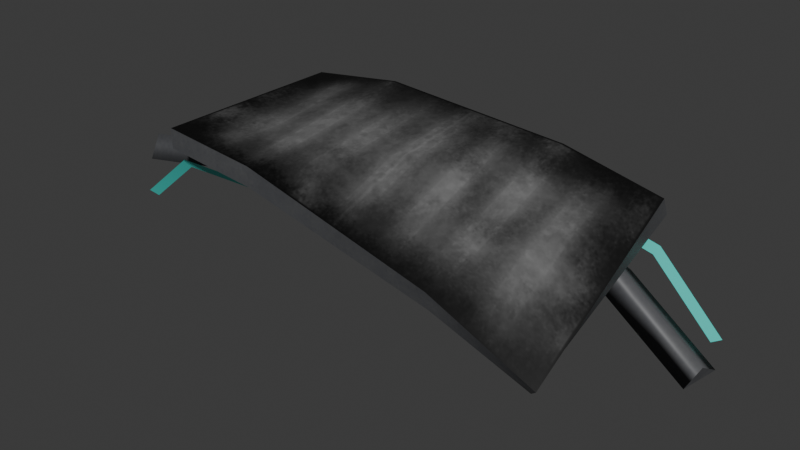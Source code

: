 # Source: panel_ripple_square.blend  (saved by Blender 4.0.36; exported with 4.5.12 LTS)
import bpy
from mathutils import Matrix  # noqa: F401  (used for matrix-valued properties, if any)

bpy.ops.wm.read_factory_settings(use_empty=True)
scene = bpy.context.scene
scene.name = 'Scene'

# ---- collections
col_collection = bpy.data.collections.new('Collection'); scene.collection.children.link(col_collection)

# ---- images (referenced by path relative to the original .blend; pixels are not part of the script)
import os
ASSET_DIR = os.environ.get("B2B_ASSET_DIR", "")  # directory of the original .blend (textures are referenced by path, not embedded)
HERE = os.path.dirname(os.path.abspath(__file__))  # packed textures are extracted next to this script under _unpacked/

def load_image(name, relpath, width, height, colorspace="sRGB"):
    """Load a texture the original file referenced (path relative to the .blend, or extracted next to this script)."""
    p = next((c for c in (os.path.join(HERE, relpath), os.path.join(ASSET_DIR, relpath)) if relpath and os.path.exists(c)), "")
    if p:
        img = bpy.data.images.load(p, check_existing=True)
        img.name = name
    else:  # same state as the original file: an image datablock whose file is absent (Cycles renders it pink)
        img = bpy.data.images.new(name, width, height)
        img.source = "FILE"
        img.filepath = "//" + (relpath or name)
    img.colorspace_settings.name = colorspace
    return img
img_panel_ripple_square_damaged = load_image('panel_ripple_square_damaged', '_unpacked/panel_ripple_square_damaged.f26c14b1.png', 256, 256, 'sRGB')
img_matte_grey = load_image('matte_grey', '_unpacked/matte_grey.243d4066.png', 256, 256, 'sRGB')

# ---- materials (node trees are filled in below, after node groups)
mat_h_um_panel_ripple_square_damaged = bpy.data.materials.new('h_um panel_ripple_square_damaged')
mat_h_um_panel_ripple_square_damaged.use_transparent_shadow = False
mat_h_um_panel_ripple_square_damaged.diffuse_color = (0.4614, 0.003949, 0.5035, 1.0)
mat_h_um_matte_grey_destroyed = bpy.data.materials.new('h_um matte_grey_destroyed')
mat_h_um_matte_grey_destroyed.use_transparent_shadow = False
mat_h_um_matte_grey_destroyed.diffuse_color = (0.5753, 0.06227, 0.2276, 1.0)
mat_h_um_matte_grey_destroyed_1 = bpy.data.materials.new('h_um matte_grey_destroyed%')
mat_h_um_matte_grey_destroyed_1.use_transparent_shadow = False
mat_h_um_matte_grey_destroyed_1.diffuse_color = (0.06658, 0.7318, 0.6465, 1.0)

# ---- material node trees
mat_h_um_panel_ripple_square_damaged.use_nodes = True; mat_h_um_panel_ripple_square_damaged.node_tree.nodes.clear()
_N = mat_h_um_panel_ripple_square_damaged.node_tree.nodes; _L = mat_h_um_panel_ripple_square_damaged.node_tree.links
n0 = _N.new('ShaderNodeBsdfPrincipled'); n0.name = 'Principled BSDF'; n0.location = (-260, 0)
n0.inputs[3].default_value = 1.45
n1 = _N.new('ShaderNodeOutputMaterial'); n1.name = 'Material Output'; n1.location = (0, 0)
n2 = _N.new('ShaderNodeTexImage'); n2.name = 'Image Texture'; n2.location = (-1600, 500)
n2.image = img_panel_ripple_square_damaged
_L.new(n0.outputs[0], n1.inputs[0])
_L.new(n2.outputs[0], n0.inputs[0])
n1.is_active_output = True
mat_h_um_matte_grey_destroyed.use_nodes = True; mat_h_um_matte_grey_destroyed.node_tree.nodes.clear()
_N = mat_h_um_matte_grey_destroyed.node_tree.nodes; _L = mat_h_um_matte_grey_destroyed.node_tree.links
n0 = _N.new('ShaderNodeBsdfPrincipled'); n0.name = 'Principled BSDF'; n0.location = (-260, 0)
n0.inputs[3].default_value = 1.45
n1 = _N.new('ShaderNodeOutputMaterial'); n1.name = 'Material Output'; n1.location = (0, 0)
n2 = _N.new('ShaderNodeTexImage'); n2.name = 'Image Texture'; n2.location = (-1600, 500)
n2.image = img_matte_grey
_L.new(n0.outputs[0], n1.inputs[0])
_L.new(n2.outputs[0], n0.inputs[0])
n1.is_active_output = True
mat_h_um_matte_grey_destroyed_1.use_nodes = True; mat_h_um_matte_grey_destroyed_1.node_tree.nodes.clear()
_N = mat_h_um_matte_grey_destroyed_1.node_tree.nodes; _L = mat_h_um_matte_grey_destroyed_1.node_tree.links
n0 = _N.new('ShaderNodeBsdfPrincipled'); n0.name = 'Principled BSDF'; n0.location = (10, 300)
n0.inputs[0].default_value = (0.06658, 0.7318, 0.6465, 1.0)
n0.inputs[3].default_value = 1.45
n1 = _N.new('ShaderNodeOutputMaterial'); n1.name = 'Material Output'; n1.location = (300, 300)
_L.new(n0.outputs[0], n1.inputs[0])
n1.is_active_output = True

# ---- world
world_world = bpy.data.worlds.new('World'); scene.world = world_world
world_world.use_nodes = True; world_world.node_tree.nodes.clear()
_N = world_world.node_tree.nodes; _L = world_world.node_tree.links
n0 = _N.new('ShaderNodeOutputWorld'); n0.name = 'World Output'; n0.location = (300, 300)
n1 = _N.new('ShaderNodeBackground'); n1.name = 'Background'; n1.location = (10, 300)
n1.inputs[0].default_value = (0.05088, 0.05088, 0.05088, 1.0)
_L.new(n1.outputs[0], n0.inputs[0])
n0.is_active_output = True
world_world.color = (0.05088, 0.05088, 0.05088)
world_world.use_sun_shadow = False
world_world.sun_shadow_jitter_overblur = 0.0

# ---- meshes
me_l6_default_default = bpy.data.meshes.new('L6 default default')
me_l6_default_default.from_pydata([(100.0, -45.67, -47.61), (100.0, 45.89, 0.5056), (50.0, -51.14, -19.69), (50.0, 45.45, 11.88), (-50.0, -50.0, 5.149), (-50.0, 50.0, 16.56), (-100.0, 50.0, 10.0), (-100.0, -50.0, 10.0), (-100.0, 50.0, 0.0), (-100.0, -50.0, 0.0), (-50.0, 50.0, 6.563), (-50.0, -50.0, -4.851), (50.0, -48.55, -29.34), (50.0, 48.04, 2.222), (100.0, 50.11, -8.557), (94.68, -40.52, -53.42), (-100.0, 50.0, 0.0), (-100.0, -50.0, 0.0), (-100.0, 50.0, 10.0), (-100.0, -50.0, 10.0), (-100.0, 50.0, 0.0), (-100.0, 50.0, 10.0), (-50.0, 50.0, 6.563), (-50.0, 50.0, 16.56), (50.0, 48.04, 2.222), (50.0, 45.45, 11.88), (100.0, 50.11, -8.557), (100.0, 45.89, 0.5056), (100.0, 50.11, -8.557), (100.0, 45.89, 0.5056), (94.68, -40.52, -53.42), (100.0, -45.67, -47.61), (-100.0, -50.0, 10.0), (-100.0, -50.0, 0.0), (-50.0, -50.0, 5.149), (-50.0, -50.0, -4.851), (50.0, -51.14, -19.69), (50.0, -48.55, -29.34), (100.0, -45.67, -47.61), (94.68, -40.52, -53.42), (133.3, 44.78, -70.38), (85.4, 23.24, -37.65), (91.98, 38.68, -33.39), (49.18, 18.95, -15.99), (49.18, 35.63, -11.78), (-48.49, 19.35, -9.151), (-48.49, 36.54, -7.565), (49.18, -16.56, -34.15), (49.18, -26.58, -25.84), (-48.49, -14.34, -13.13), (-48.49, -24.28, -4.403), (-95.56, -12.47, -13.13), (-97.24, -22.34, -4.477), (-144.7, -12.25, -22.41), (-146.4, -22.12, -13.76), (132.1, 33.41, -63.75), (126.6, 29.56, -75.15), (90.94, 27.51, -26.41), (85.4, 23.24, -37.65), (49.18, 24.77, -4.252), (49.18, 18.95, -15.99), (-48.49, 27.05, 1.589), (-48.49, 19.35, -9.151), (49.18, -33.7, -36.44), (49.18, -16.56, -34.15), (-48.49, -31.47, -15.38), (-48.49, -14.34, -13.13), (-95.22, -29.65, -15.32), (-95.56, -12.47, -13.13), (-144.4, -29.43, -24.61), (-144.7, -12.25, -22.41), (49.18, -26.58, -25.84), (49.18, -33.7, -36.44), (-48.49, -24.28, -4.403), (-48.49, -31.47, -15.38), (-97.24, -22.34, -4.477), (-95.22, -29.65, -15.32), (-146.4, -22.12, -13.76), (-144.4, -29.43, -24.61), (-48.49, 27.05, 1.589), (-48.49, 36.54, -7.565), (49.18, 24.77, -4.252), (49.18, 35.63, -11.78), (90.94, 27.51, -26.41), (91.98, 38.68, -33.39), (132.1, 33.41, -63.75), (133.3, 44.78, -70.38), (-48.49, 36.54, -7.565), (-48.49, 27.05, 1.589), (-48.49, 19.35, -9.151), (133.3, 44.78, -70.38), (132.1, 33.41, -63.75), (126.6, 29.56, -75.15), (49.18, -33.7, -36.44), (49.18, -26.58, -25.84), (49.18, -16.56, -34.15), (-146.4, -22.12, -13.76), (-144.7, -12.25, -22.41), (-144.4, -29.43, -24.61), (133.3, 44.78, -70.38), (85.4, 23.24, -37.65), (126.6, 29.56, -75.15), (49.26, -37.7, -33.42), (49.35, -40.28, -29.12), (-104.7, -36.43, -15.41), (-106.3, -38.98, -11.16), (-144.9, -32.35, -41.2), (-48.49, 40.08, -4.987), (97.69, 46.11, -26.88), (100.1, 47.34, -22.47), (130.8, 53.87, -60.66), (126.4, 52.2, -62.87), (49.18, 39.29, -4.715), (49.18, 38.36, -9.808), (-48.49, 41.03, 0.1067), (-48.5, -38.13, -12.78), (-48.42, -40.72, -8.469), (-140.9, -30.12, -43.74)], [], [(0, 1, 2), (3, 2, 1), (2, 3, 4), (5, 4, 3), (6, 4, 5), (4, 6, 7), (10, 9, 8), (9, 10, 11), (11, 10, 12), (13, 12, 10), (14, 12, 13), (12, 14, 15), (16, 17, 18), (19, 18, 17), (20, 21, 22), (23, 22, 21), (22, 23, 24), (25, 24, 23), (24, 25, 26), (27, 26, 25), (28, 29, 30), (31, 30, 29), (32, 33, 34), (35, 34, 33), (34, 35, 36), (37, 36, 35), (36, 37, 38), (39, 38, 37), (40, 41, 42), (43, 42, 41), (42, 43, 44), (45, 44, 43), (44, 45, 46), (49, 48, 47), (48, 49, 50), (51, 50, 49), (50, 51, 52), (53, 52, 51), (52, 53, 54), (57, 56, 55), (56, 57, 58), (59, 58, 57), (58, 59, 60), (61, 60, 59), (60, 61, 62), (65, 64, 63), (64, 65, 66), (67, 66, 65), (66, 67, 68), (69, 68, 67), (68, 69, 70), (73, 72, 71), (72, 73, 74), (75, 74, 73), (74, 75, 76), (77, 76, 75), (76, 77, 78), (81, 80, 79), (80, 81, 82), (83, 82, 81), (82, 83, 84), (85, 84, 83), (84, 85, 86), (89, 88, 87), (90, 91, 92), (95, 94, 93), (96, 97, 98), (101, 100, 99), (102, 103, 115), (116, 115, 103), (115, 116, 104), (105, 104, 116), (104, 105, 117), (106, 117, 105), (107, 114, 113), (113, 112, 108), (109, 108, 112), (108, 109, 111), (110, 111, 109), (114, 112, 113)])
me_l6_default_default.polygons.foreach_set('use_smooth', [True] * 80)
me_l6_default_default.polygons.foreach_set('material_index', [0, 0, 0, 0, 0, 0, 0, 0, 0, 0, 0, 0, 1, 1, 1, 1, 1, 1, 1, 1, 1, 1, 1, 1, 1, 1, 1, 1, 1, 1, 1, 1, 1, 1, 1, 1, 1, 1, 1, 1, 1, 1, 1, 1, 1, 1, 1, 1, 1, 1, 1, 1, 1, 1, 1, 1, 1, 1, 1, 1, 1, 1, 1, 1, 1, 1, 1, 1, 2, 2, 2, 2, 2, 2, 2, 2, 2, 2, 2, 2])
_uv = me_l6_default_default.uv_layers.new(name='UVMap_0')
_uv.uv.foreach_set('vector', [0.000633, 0.0, 0.5, 0.0, 0.000633, 0.25, 0.5, 0.25, 0.000633, 0.25, 0.5, 0.0, 0.000633, 0.25, 0.5, 0.25, 0.0, 0.75, 0.5006, 0.75, 0.0, 0.75, 0.5, 0.25, 0.5, 1.0, 0.0, 0.75, 0.5006, 0.75, 0.0, 0.75, 0.5, 1.0, 0.000633, 1.0, 0.5006, 0.75, 0.000633, 1.0, 0.5006, 1.0, 0.000633, 1.0, 0.5006, 0.75, 0.000633, 0.75, 0.000633, 0.75, 0.5006, 0.75, 0.0, 0.25, 0.5006, 0.25, 0.0, 0.25, 0.5006, 0.75, 0.5, 0.0, 0.0, 0.25, 0.5006, 0.25, 0.0, 0.25, 0.5, 0.0, 0.000633, 0.0, 0.2568, 0.6465, 0.7568, 0.6465, 0.2568, 0.6965, 0.7568, 0.6965, 0.2568, 0.6965, 0.7568, 0.6465, 0.9674, 0.6465, 0.9674, 0.6965, 0.7174, 0.6793, 0.7174, 0.7293, 0.7174, 0.6793, 0.9674, 0.6965, 0.7174, 0.6793, 0.7174, 0.7293, 0.2174, 0.6576, 0.2174, 0.7059, 0.2174, 0.6576, 0.7174, 0.7293, 0.2174, 0.6576, 0.2174, 0.7059, -0.03261, 0.6037, -0.03261, 0.649, -0.03261, 0.6037, 0.2174, 0.7059, 0.7437, 0.6037, 0.7226, 0.649, 0.2906, 0.3794, 0.2648, 0.4084, 0.2906, 0.3794, 0.7226, 0.649, 0.03261, 0.6965, 0.03261, 0.6465, 0.2826, 0.6722, 0.2826, 0.6222, 0.2826, 0.6722, 0.03261, 0.6465, 0.2826, 0.6722, 0.2826, 0.6222, 0.7826, 0.548, 0.7826, 0.4997, 0.7826, 0.548, 0.2826, 0.6222, 0.7826, 0.548, 0.7826, 0.4997, 1.033, 0.4084, 1.006, 0.3794, 1.033, 0.4084, 0.7826, 0.4997, -0.1992, 0.7171, 0.04037, 0.6093, 0.007506, 0.6866, 0.2215, 0.5879, 0.007506, 0.6866, 0.04037, 0.6093, 0.007506, 0.6866, 0.2215, 0.5879, 0.2215, 0.6713, 0.7099, 0.5899, 0.2215, 0.6713, 0.2215, 0.5879, 0.2215, 0.6713, 0.7099, 0.5899, 0.7099, 0.6759, 0.2901, 0.4214, 0.7785, 0.3603, 0.7785, 0.4103, 0.7785, 0.3603, 0.2901, 0.4214, 0.2901, 0.3718, 0.05481, 0.4308, 0.2901, 0.3718, 0.2901, 0.4214, 0.2901, 0.3718, 0.05481, 0.4308, 0.04641, 0.3815, -0.1908, 0.4319, 0.04641, 0.3815, 0.05481, 0.4308, 0.04641, 0.3815, -0.1908, 0.4319, -0.1992, 0.3826, 0.9873, 0.5144, 1.166, 0.2707, 1.193, 0.3277, 1.166, 0.2707, 0.9873, 0.5144, 0.9596, 0.4582, 0.7785, 0.6252, 0.9596, 0.4582, 0.9873, 0.5144, 0.9596, 0.4582, 0.7785, 0.6252, 0.7785, 0.5665, 0.2901, 0.6544, 0.7785, 0.5665, 0.7785, 0.6252, 0.7785, 0.5665, 0.2901, 0.6544, 0.2901, 0.6007, 0.7099, 0.3358, 0.2215, 0.4103, 0.2215, 0.3247, 0.2215, 0.4103, 0.7099, 0.3358, 0.7099, 0.4214, 0.9435, 0.3449, 0.7099, 0.4214, 0.7099, 0.3358, 0.7099, 0.4214, 0.9435, 0.3449, 0.9452, 0.4308, 1.189, 0.346, 0.9452, 0.4308, 0.9435, 0.3449, 0.9452, 0.4308, 1.189, 0.346, 1.191, 0.4319, 0.2901, 0.6245, 0.7785, 0.4643, 0.7785, 0.5173, 0.7785, 0.4643, 0.2901, 0.6245, 0.2901, 0.5696, 0.04641, 0.6241, 0.2901, 0.5696, 0.2901, 0.6245, 0.2901, 0.5696, 0.04641, 0.6241, 0.05649, 0.5699, -0.1992, 0.5776, 0.05649, 0.5699, 0.04641, 0.6241, 0.05649, 0.5699, -0.1992, 0.5776, -0.1892, 0.5234, 0.7785, 0.617, 0.2901, 0.6759, 0.2901, 0.6284, 0.2901, 0.6759, 0.7785, 0.617, 0.7785, 0.6713, 0.9873, 0.6307, 0.7785, 0.6713, 0.7785, 0.617, 0.7785, 0.6713, 0.9873, 0.6307, 0.9925, 0.6866, 1.193, 0.6602, 0.9925, 0.6866, 0.9873, 0.6307, 0.9925, 0.6866, 1.193, 0.6602, 1.199, 0.7171, 0.4101, 0.6007, 0.3716, 0.6544, 0.3241, 0.6086, 0.7171, 0.2946, 0.6602, 0.3277, 0.641, 0.2707, 0.4103, 0.4757, 0.3603, 0.5173, 0.3247, 0.4643, 0.6174, 0.5776, 0.5681, 0.5344, 0.654, 0.5234, 0.359, 0.2707, 0.3907, 0.4582, 0.2829, 0.2946, 0.2211, 0.4794, 0.2206, 0.5009, 0.7099, 0.5826, 0.7095, 0.6041, 0.7099, 0.5826, 0.2206, 0.5009, 0.7099, 0.5826, 0.7095, 0.6041, 0.991, 0.5694, 0.9987, 0.5907, 0.991, 0.5694, 0.7095, 0.6041, 0.991, 0.5694, 0.9987, 0.5907, 1.172, 0.4277, 1.192, 0.4405, 1.172, 0.4277, 0.9987, 0.5907, 0.2901, 0.6215, 0.2901, 0.647, 0.7785, 0.5974, 0.7785, 0.5974, 0.7785, 0.6229, 1.021, 0.5121, 1.033, 0.5341, 1.021, 0.5121, 0.7785, 0.6229, 1.021, 0.5121, 1.033, 0.5341, 1.164, 0.3321, 1.186, 0.3432, 1.164, 0.3321, 1.033, 0.5341, 0.2901, 0.647, 0.7785, 0.6229, 0.7785, 0.5974])
me_l6_default_default.materials.append(mat_h_um_panel_ripple_square_damaged)
me_l6_default_default.materials.append(mat_h_um_matte_grey_destroyed)
me_l6_default_default.materials.append(mat_h_um_matte_grey_destroyed_1)
me_l6_default_default.update()
me_l6_default_default.normals_split_custom_set([tuple(v) for v in zip(*[iter([0.4713, -0.4182, 0.7766, 0.2931, -0.3321, 0.8966, 0.3293, -0.3475, 0.8779, 0.174, -0.256, 0.9509, 0.3293, -0.3475, 0.8779, 0.2931, -0.3321, 0.8966, 0.3293, -0.3475, 0.8779, 0.174, -0.256, 0.9509, 0.1042, -0.1398, 0.9847, -0.06186, -0.09091, 0.9939, 0.1042, -0.1398, 0.9847, 0.174, -0.256, 0.9509, -0.03555, -0.05538, 0.9978, 0.1042, -0.1398, 0.9847, -0.06186, -0.09091, 0.9939, 0.1042, -0.1398, 0.9847, -0.03555, -0.05538, 0.9978, 0.09657, 0.0, 0.9953, -0.03776, 0.1236, -0.9916, -0.04093, 0.09699, -0.9944, 0.1301, 0.0, -0.9915, -0.04093, 0.09699, -0.9944, -0.03776, 0.1236, -0.9916, -0.135, 0.1414, -0.9807, -0.135, 0.1414, -0.9807, -0.03776, 0.1236, -0.9916, -0.2797, 0.288, -0.9159, -0.112, 0.3076, -0.9449, -0.2797, 0.288, -0.9159, -0.03776, 0.1236, -0.9916, -0.2981, 0.3391, -0.8923, -0.2797, 0.288, -0.9159, -0.112, 0.3076, -0.9449, -0.2797, 0.288, -0.9159, -0.2981, 0.3391, -0.8923, -0.5132, 0.417, -0.7502, -1.0, 0.0, 0.0, -1.0, 0.0, 0.0, -1.0, 0.0, 0.0, -1.0, 0.0, 0.0, -1.0, 0.0, 0.0, -1.0, 0.0, 0.0, 0.0, 1.0, 0.0, 0.0, 1.0, 0.0, 0.009536, 1.0, 0.0, 0.01131, 0.9999, 0.008635, 0.009536, 1.0, 0.0, 0.0, 1.0, 0.0, 0.009536, 1.0, 0.0, 0.01131, 0.9999, 0.008635, 0.03331, 0.9674, 0.2512, 0.06783, 0.9597, 0.2726, 0.03331, 0.9674, 0.2512, 0.01131, 0.9999, 0.008635, 0.03331, 0.9674, 0.2512, 0.06783, 0.9597, 0.2726, 0.08411, 0.9193, 0.3844, 0.08795, 0.9028, 0.421, 0.08411, 0.9193, 0.3844, 0.06783, 0.9597, 0.2726, 0.9986, -0.04763, -0.02221, 0.9971, -0.04371, -0.06262, 0.8287, 0.2797, -0.4848, 0.8297, 0.2732, -0.4868, 0.8287, 0.2797, -0.4848, 0.9971, -0.04371, -0.06262, 0.0, -1.0, 0.0, 0.0, -1.0, 0.0, -0.005052, -1.0, 0.0, -0.007407, -0.9999, -0.007578, -0.005052, -1.0, 0.0, 0.0, -1.0, 0.0, -0.005052, -1.0, 0.0, -0.007407, -0.9999, -0.007578, -0.05485, -0.9745, -0.2176, -0.04948, -0.9667, -0.2512, -0.05485, -0.9745, -0.2176, -0.007407, -0.9999, -0.007578, -0.05485, -0.9745, -0.2176, -0.04948, -0.9667, -0.2512, -0.1481, -0.8308, -0.5365, -0.1609, -0.8071, -0.568, -0.1481, -0.8308, -0.5365, -0.04948, -0.9667, -0.2512, -0.2301, 0.9696, -0.0831, -0.363, -0.7034, -0.6111, -0.03083, 0.993, 0.1143, -0.05324, -0.8556, -0.5149, -0.03083, 0.993, 0.1143, -0.363, -0.7034, -0.6111, -0.03083, 0.993, 0.1143, -0.05324, -0.8556, -0.5149, -0.01125, 0.9985, -0.0539, -0.007362, -0.8804, -0.4741, -0.01125, 0.9985, -0.0539, -0.05324, -0.8556, -0.5149, -0.01125, 0.9985, -0.0539, -0.007362, -0.8804, -0.4741, 0.02004, 0.9531, -0.302, 0.01412, 0.9721, -0.234, 0.2055, -0.1669, 0.9643, -0.06296, 0.9204, -0.3858, 0.2055, -0.1669, 0.9643, 0.01412, 0.9721, -0.234, 0.09722, -0.1333, 0.9863, 0.0484, 0.9701, -0.2379, 0.09722, -0.1333, 0.9863, 0.01412, 0.9721, -0.234, 0.09722, -0.1333, 0.9863, 0.0484, 0.9701, -0.2379, -0.0982, -0.1168, 0.9883, 0.05924, 0.9551, -0.2903, -0.0982, -0.1168, 0.9883, 0.0484, 0.9701, -0.2379, -0.0982, -0.1168, 0.9883, 0.05924, 0.9551, -0.2903, -0.1851, -0.1282, 0.9743, 0.5353, -0.3634, 0.7625, -0.6084, -0.3446, -0.7149, 0.6523, -0.3512, 0.6717, -0.6084, -0.3446, -0.7149, 0.5353, -0.3634, 0.7625, -0.3632, -0.7031, -0.6113, 0.2485, -0.246, 0.9369, -0.3632, -0.7031, -0.6113, 0.5353, -0.3634, 0.7625, -0.3632, -0.7031, -0.6113, 0.2485, -0.246, 0.9369, -0.05312, -0.8559, -0.5143, 0.07274, -0.08375, 0.9938, -0.05312, -0.8559, -0.5143, 0.2485, -0.246, 0.9369, -0.05312, -0.8559, -0.5143, 0.07274, -0.08375, 0.9938, -0.007409, -0.8802, -0.4746, -0.0767, -0.8761, -0.4761, -0.0631, 0.9203, -0.3862, -0.1451, -0.7917, -0.5935, -0.0631, 0.9203, -0.3862, -0.0767, -0.8761, -0.4761, 0.01418, 0.9722, -0.2335, 0.02788, -0.8704, -0.4916, 0.01418, 0.9722, -0.2335, -0.0767, -0.8761, -0.4761, 0.01418, 0.9722, -0.2335, 0.02788, -0.8704, -0.4916, 0.04841, 0.9702, -0.2374, 0.09469, -0.8483, -0.5209, 0.04841, 0.9702, -0.2374, 0.02788, -0.8704, -0.4916, 0.04841, 0.9702, -0.2374, 0.09469, -0.8483, -0.5209, 0.0591, 0.9551, -0.2903, 0.0972, -0.1334, 0.9863, -0.1452, -0.7913, -0.5939, 0.2055, -0.168, 0.9641, -0.1452, -0.7913, -0.5939, 0.0972, -0.1334, 0.9863, -0.07671, -0.876, -0.4762, -0.09821, -0.1168, 0.9883, -0.07671, -0.876, -0.4762, 0.0972, -0.1334, 0.9863, -0.07671, -0.876, -0.4762, -0.09821, -0.1168, 0.9883, 0.0278, -0.8707, -0.4911, -0.1852, -0.1287, 0.9742, 0.0278, -0.8707, -0.4911, -0.09821, -0.1168, 0.9883, 0.0278, -0.8707, -0.4911, -0.1852, -0.1287, 0.9742, 0.09427, -0.8484, -0.5208, 0.2486, -0.2452, 0.9371, 0.02009, 0.9531, -0.302, 0.07277, -0.08326, 0.9939, 0.02009, 0.9531, -0.302, 0.2486, -0.2452, 0.9371, -0.01116, 0.9985, -0.05343, 0.5355, -0.3619, 0.7631, -0.01116, 0.9985, -0.05343, 0.2486, -0.2452, 0.9371, -0.01116, 0.9985, -0.05343, 0.5355, -0.3619, 0.7631, -0.0307, 0.993, 0.1145, 0.6522, -0.3515, 0.6716, -0.0307, 0.993, 0.1145, 0.5355, -0.3619, 0.7631, -0.0307, 0.993, 0.1145, 0.6522, -0.3515, 0.6716, -0.23, 0.9696, -0.08307, -1.0, -3.539e-07, 0.0, -1.0, -3.539e-07, 0.0, -1.0, -3.539e-07, 0.0, 0.8963, -0.2921, -0.3336, 0.8963, -0.2921, -0.3336, 0.8963, -0.2921, -0.3336, 1.0, 0.0, 0.0, 1.0, 0.0, 0.0, 1.0, 0.0, 0.0, -0.9826, 0.004433, -0.1857, -0.9826, 0.004433, -0.1857, -0.9826, 0.004433, -0.1857, -0.6083, -0.3449, -0.7148, -0.363, -0.7033, -0.6112, -0.2301, 0.9696, -0.08313, -0.104, -0.8535, -0.5107, -0.104, -0.8535, -0.5107, -0.05435, -0.8564, -0.5134, -0.05136, -0.8565, -0.5135, -0.05435, -0.8564, -0.5134, -0.104, -0.8535, -0.5107, -0.05435, -0.8564, -0.5134, -0.05136, -0.8565, -0.5135, 0.1019, -0.8694, -0.4834, 0.09571, -0.869, -0.4854, 0.1019, -0.8694, -0.4834, -0.05136, -0.8565, -0.5135, 0.1019, -0.8694, -0.4834, 0.09571, -0.869, -0.4854, 0.2003, -0.8704, -0.4498, 0.2004, -0.8703, -0.4498, 0.2003, -0.8704, -0.4498, 0.09571, -0.869, -0.4854, 0.00828, 0.9831, -0.1829, 0.008295, 0.9831, -0.1827, -0.1155, 0.9773, -0.1779, -0.1155, 0.9773, -0.1779, -0.08988, 0.98, -0.1776, -0.2625, 0.9573, -0.1214, -0.2575, 0.9583, -0.124, -0.2625, 0.9573, -0.1214, -0.08988, 0.98, -0.1776, -0.2625, 0.9573, -0.1214, -0.2575, 0.9583, -0.124, -0.3149, 0.9448, -0.09068, -0.315, 0.9447, -0.09076, -0.3149, 0.9448, -0.09068, -0.2575, 0.9583, -0.124, 0.008295, 0.9831, -0.1827, -0.08988, 0.98, -0.1776, -0.1155, 0.9773, -0.1779])] * 3)])
arm_armature = bpy.data.armatures.new('Armature')  # bones are not reproduced

# ---- objects
ob_armature = bpy.data.objects.new('Armature', arm_armature)
ob_l6_default_default = bpy.data.objects.new('L6 default default', me_l6_default_default)

# ---- transforms, parenting, visibility, modifiers, constraints
ob_armature.location = (0.0, 0.0, 0.0)
ob_l6_default_default.parent = ob_armature
ob_l6_default_default.location = (0.0, 0.0, 0.0)
_vg = ob_l6_default_default.vertex_groups.new(name='b_panel_ripple_square')
_vg.add([0, 1, 2, 3, 4, 5, 6, 7, 8, 9, 10, 11, 12, 13, 14, 15, 16, 17, 18, 19, 20, 21, 22, 23, 24, 25, 26, 27, 28, 29, 30, 31, 32, 33, 34, 35, 36, 37, 38, 39, 40, 41, 42, 43, 44, 45, 46, 47, 48, 49, 50, 51, 52, 53, 54, 55, 56, 57, 58, 59, 60, 61, 62, 63, 64, 65, 66, 67, 68, 69, 70, 71, 72, 73, 74, 75, 76, 77, 78, 79, 80, 81, 82, 83, 84, 85, 86, 87, 88, 89, 90, 91, 92, 93, 94, 95, 96, 97, 98, 99, 100, 101, 102, 103, 104, 105, 106, 107, 108, 109, 110, 111, 112, 113, 114, 115, 116, 117], 1.0, 'REPLACE')
_m = ob_l6_default_default.modifiers.new('Armature', 'ARMATURE')
_m.object = ob_armature
_m = ob_l6_default_default.modifiers.new('Triangulate', 'TRIANGULATE')
_m.keep_custom_normals = True
_m = ob_l6_default_default.modifiers.new('EdgeSplit', 'EDGE_SPLIT')
_m.use_edge_angle = False

# ---- collection membership
col_collection.objects.link(ob_armature)
col_collection.objects.link(ob_l6_default_default)

# ---- scene / render settings (as saved in the file)
scene.frame_start = 1; scene.frame_end = 250; scene.frame_set(1)
scene.render.engine = 'BLENDER_EEVEE_NEXT'
scene.cycles.sampling_pattern = 'TABULATED_SOBOL'
bpy.context.view_layer.update()

# ---- added for rendering (the .blend has no active camera and no usable light): camera, sun
cam_auto = bpy.data.cameras.new('AutoCamera')
cam_auto.lens = 50.0
cam_auto.sensor_width = 36.0
cam_auto.clip_end = 5074.56
ob_auto_camera = bpy.data.objects.new('AutoCamera', cam_auto)
scene.collection.objects.link(ob_auto_camera)
ob_auto_camera.location = (282.628, -345.614, 202.026)
ob_auto_camera.rotation_euler = (1.09748, -7.21219e-08, 0.694738)
scene.camera = ob_auto_camera
light_auto_sun = bpy.data.lights.new('AutoSun', 'SUN')
light_auto_sun.energy = 3.0
light_auto_sun.angle = 0.0523599
ob_auto_sun = bpy.data.objects.new('AutoSun', light_auto_sun)
scene.collection.objects.link(ob_auto_sun)
ob_auto_sun.rotation_euler = (0.872665, 0.174533, 0.523599)
bpy.context.view_layer.update()
